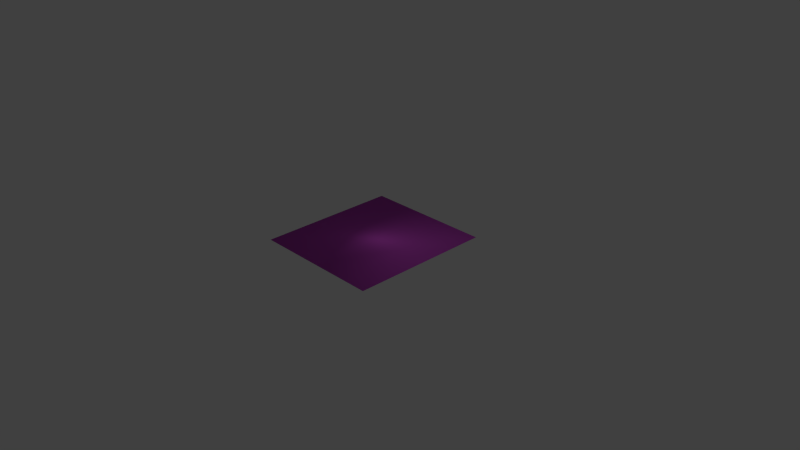 # Source: roomAssets.blend  (saved by Blender 2.74.0; exported with 4.5.12 LTS)
import bpy
from mathutils import Matrix  # noqa: F401  (used for matrix-valued properties, if any)

bpy.ops.wm.read_factory_settings(use_empty=True)
scene = bpy.context.scene
scene.name = 'Scene'

# ---- collections
col_collection_1 = bpy.data.collections.new('Collection 1'); scene.collection.children.link(col_collection_1)

# ---- materials (node trees are filled in below, after node groups)
mat_tablemat0 = bpy.data.materials.new('tablemat0')
mat_tablemat0.alpha_threshold = 0.0
mat_tablemat0.use_transparent_shadow = False
mat_tablemat0.diffuse_color = (0.7783, 0.1033, 0.8, 1.0)
mat_tablemat0.roughness = 0.5
mat_tablemat0.line_color = (0.0, 0.0, 0.0, 1.0)

# ---- material node trees

# ---- world
world_world = bpy.data.worlds.new('World'); scene.world = world_world
world_world.color = (0.05088, 0.05088, 0.05088)
world_world.use_sun_shadow = False
world_world.sun_shadow_jitter_overblur = 0.0
world_world.cycles.sampling_method = 'MANUAL'
world_world.cycles.sample_map_resolution = 256

# ---- cameras
cam_camera = bpy.data.cameras.new('Camera')
cam_camera.clip_end = 100.0
cam_camera.lens = 35.0
cam_camera.sensor_width = 32.0
cam_camera.sensor_height = 18.0
cam_camera.ortho_scale = 7.314
cam_camera.dof.focus_distance = 0.0
cam_camera.dof.aperture_fstop = 128.0

# ---- lights
light_lamp = bpy.data.lights.new('Lamp', 'POINT')
light_lamp.transmission_factor = 0.0
light_lamp.cutoff_distance = 30.0
light_lamp.energy = 100.0
light_lamp.shadow_buffer_clip_start = 1.001
light_lamp.shadow_soft_size = 0.1
light_lamp.shadow_maximum_resolution = 0.006
light_lamp.use_absolute_resolution = True
light_lamp.cycles.use_multiple_importance_sampling = False

# ---- meshes
me_testtablemesh = bpy.data.meshes.new('testtablemesh')
me_testtablemesh.from_pydata([(0.5, 0.5, 0.139), (0.5, -0.5, 0.139), (-0.5, -0.5, 0.139), (-0.5, 0.5, 0.139), (0.5, 0.5, 1.878), (0.5, -0.5, 1.878), (-0.5, -0.5, 1.878), (-0.5, 0.5, 1.878), (8.13, 8.7, 1.878), (8.13, -8.7, 1.878), (-8.13, -8.7, 1.878), (-8.13, 8.7, 1.878), (8.943, 9.57, 2.248), (8.943, -9.57, 2.248), (-8.943, -9.57, 2.248), (-8.943, 9.57, 2.248), (1.478, 1.478, 0.0001369), (1.478, -1.478, 0.0001369), (-1.478, -1.478, 0.0001369), (-1.478, 1.478, 0.0001369), (8.941e-08, 0.5, 0.139), (-2.98e-08, -0.5, 0.139), (5.96e-08, 0.5, 1.878), (-2.682e-07, -0.5, 1.878), (1.907e-06, 8.7, 1.878), (-2.861e-06, -8.7, 1.878), (2.861e-06, 9.57, 2.248), (-3.815e-06, -9.57, 2.248), (1.192e-07, 1.478, 0.0001369), (-2.384e-07, -1.478, 0.0001369)], [], [(2, 3, 19, 18), (0, 4, 5, 1), (21, 23, 6, 2), (2, 6, 7, 3), (22, 20, 3, 7), (5, 4, 8, 9), (22, 7, 11, 24), (23, 5, 9, 25), (7, 6, 10, 11), (11, 10, 14, 15), (26, 15, 14, 27), (25, 9, 13, 27), (24, 11, 15, 26), (9, 8, 12, 13), (28, 29, 18, 19), (21, 2, 18, 29), (20, 0, 16, 28), (0, 1, 17, 16), (3, 20, 28, 19), (1, 21, 29, 17), (16, 17, 29, 28), (8, 24, 26, 12), (10, 25, 27, 14), (12, 26, 27, 13), (6, 23, 25, 10), (4, 22, 24, 8), (4, 0, 20, 22), (1, 5, 23, 21)])
me_testtablemesh.polygons.foreach_set('use_smooth', [True] * 28)
_uv = me_testtablemesh.uv_layers.new(name='UVMap')
_uv.uv.foreach_set('vector', [0.5937, 0.08066, 0.6292, 0.06902, 0.6054, 0.1098, 0.5933, 0.1054, 0.5802, 0.1379, 0.5802, 0.1743, 0.5524, 0.1743, 0.5524, 0.1379, 0.5942, 0.1746, 0.5942, 0.211, 0.5802, 0.211, 0.5802, 0.1746, 0.5802, 0.1746, 0.5802, 0.211, 0.5524, 0.211, 0.5524, 0.1746, 0.5385, 0.211, 0.5385, 0.1746, 0.5524, 0.1746, 0.5524, 0.211, 0.2552, 0.01428, 0.2832, 0.01416, 0.5107, 0.2281, 0.02755, 0.2281, 0.2832, 0.9998, 0.2831, 0.9857, 0.5108, 0.772, 0.5133, 0.9984, 0.2551, 0.0002493, 0.2552, 0.01428, 0.02755, 0.2281, 0.02498, 0.001609, 0.2831, 0.9857, 0.2551, 0.9858, 0.0276, 0.7719, 0.5108, 0.772, 0.5108, 0.772, 0.0276, 0.7719, 0.00318, 0.7488, 0.5353, 0.7488, 0.5353, 0.5001, 0.5353, 0.7488, 0.00318, 0.7488, 0.003182, 0.5001, 0.02498, 0.001609, 0.02755, 0.2281, 0.003094, 0.2513, 0.000131, 0.001896, 0.5133, 0.9984, 0.5108, 0.772, 0.5353, 0.7488, 0.5382, 0.9981, 0.02755, 0.2281, 0.5107, 0.2281, 0.5352, 0.2512, 0.003094, 0.2513, 0.6461, 0.1377, 0.5385, 0.1327, 0.5933, 0.1054, 0.6054, 0.1098, 0.5614, 0.06902, 0.5937, 0.08066, 0.5933, 0.1054, 0.5385, 0.1327, 0.6373, 0.06876, 0.605, 0.05713, 0.6055, 0.03235, 0.6603, 0.005044, 0.605, 0.05713, 0.5696, 0.06876, 0.5933, 0.02796, 0.6055, 0.03235, 0.6292, 0.06902, 0.6603, 0.0762, 0.6461, 0.1377, 0.6054, 0.1098, 0.5696, 0.06876, 0.5385, 0.06158, 0.5526, 0.000131, 0.5933, 0.02796, 0.6055, 0.03235, 0.5933, 0.02796, 0.5526, 0.000131, 0.6603, 0.005044, 0.5107, 0.2281, 0.5134, 0.001706, 0.5382, 0.002, 0.5352, 0.2512, 0.0276, 0.7719, 0.02497, 0.9983, 0.000131, 0.998, 0.00318, 0.7488, 0.5352, 0.2512, 0.5352, 0.4998, 0.003117, 0.4999, 0.003094, 0.2513, 0.2551, 0.9858, 0.255, 0.9999, 0.02497, 0.9983, 0.0276, 0.7719, 0.2832, 0.01416, 0.2833, 0.000131, 0.5134, 0.001706, 0.5107, 0.2281, 0.5802, 0.1743, 0.5802, 0.1379, 0.5942, 0.1379, 0.5942, 0.1743, 0.5524, 0.1379, 0.5524, 0.1743, 0.5385, 0.1743, 0.5385, 0.1379])
me_testtablemesh.materials.append(mat_tablemat0)
me_testtablemesh.use_remesh_preserve_volume = False
me_testtablemesh.use_remesh_preserve_attributes = False
me_testtablemesh.use_mirror_vertex_groups = False
me_testtablemesh.update()

# ---- objects
ob_tabletest = bpy.data.objects.new('tabletest', me_testtablemesh)
ob_lamp = bpy.data.objects.new('Lamp', light_lamp)
ob_camera = bpy.data.objects.new('Camera', cam_camera)

# ---- transforms, parenting, visibility, modifiers, constraints
ob_tabletest.location = (0.0, 0.0, 0.0)
ob_tabletest.scale = (0.1, 0.1, 0.1)
ob_tabletest.lock_rotations_4d = False
ob_tabletest.empty_display_type = 'ARROWS'
ob_tabletest.lineart.crease_threshold = 0.0
ob_lamp.location = (4.076, 1.005, 5.904)
ob_lamp.rotation_euler = (0.6503, 0.05522, 1.866)
ob_lamp.lock_rotations_4d = False
ob_lamp.empty_display_type = 'ARROWS'
ob_lamp.color = (0.0, 0.0, 0.0, 0.0)
ob_lamp.lineart.crease_threshold = 0.0
ob_camera.location = (7.481, -6.508, 5.344)
ob_camera.rotation_euler = (1.109, 0.01082, 0.8149)
ob_camera.lock_rotations_4d = False
ob_camera.empty_display_type = 'ARROWS'
ob_camera.color = (0.0, 0.0, 0.0, 0.0)
ob_camera.display_type = 'WIRE'
ob_camera.lineart.crease_threshold = 0.0

# ---- collection membership
col_collection_1.objects.link(ob_tabletest)
col_collection_1.objects.link(ob_lamp)
col_collection_1.objects.link(ob_camera)

# ---- scene / render settings (as saved in the file)
scene.camera = ob_camera
scene.frame_start = 1; scene.frame_end = 250; scene.frame_set(1)
scene.render.engine = 'BLENDER_EEVEE_NEXT'
scene.render.resolution_percentage = 50
scene.render.dither_intensity = 0.0
scene.cycles.use_denoising = False
scene.cycles.samples = 10
scene.cycles.sampling_pattern = 'TABULATED_SOBOL'
scene.cycles.light_sampling_threshold = 0.0
scene.cycles.use_adaptive_sampling = False
scene.cycles.use_light_tree = False
scene.cycles.blur_glossy = 0.0
scene.cycles.pixel_filter_type = 'GAUSSIAN'
scene.cycles.sample_clamp_indirect = 0.0
scene.view_settings.view_transform = 'Standard'
bpy.context.view_layer.update()
